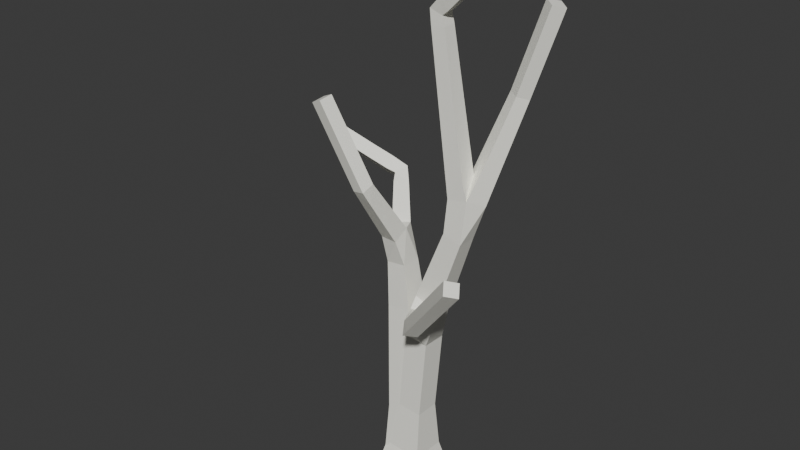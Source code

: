 # Source: talvi_koivu2.blend  (saved by Blender 4.4.30; exported with 4.5.12 LTS)
import bpy
from mathutils import Matrix  # noqa: F401  (used for matrix-valued properties, if any)

bpy.ops.wm.read_factory_settings(use_empty=True)
scene = bpy.context.scene
scene.name = 'Scene'

# ---- collections
col_collection = bpy.data.collections.new('Collection'); scene.collection.children.link(col_collection)

# ---- materials (node trees are filled in below, after node groups)
mat_material_001 = bpy.data.materials.new('Material.001')

# ---- material node trees
mat_material_001.use_nodes = True; mat_material_001.node_tree.nodes.clear()
_N = mat_material_001.node_tree.nodes; _L = mat_material_001.node_tree.links
n0 = _N.new('ShaderNodeBsdfPrincipled'); n0.name = 'Principled BSDF'; n0.location = (10, 300)
n0.inputs[0].default_value = (1.0, 0.9936, 0.8993, 1.0)
n1 = _N.new('ShaderNodeOutputMaterial'); n1.name = 'Material Output'; n1.location = (300, 300)
_L.new(n0.outputs[0], n1.inputs[0])
n1.is_active_output = True

# ---- world
world_world = bpy.data.worlds.new('World'); scene.world = world_world
world_world.use_nodes = True; world_world.node_tree.nodes.clear()
_N = world_world.node_tree.nodes; _L = world_world.node_tree.links
n0 = _N.new('ShaderNodeOutputWorld'); n0.name = 'World Output'; n0.location = (300, 300)
n1 = _N.new('ShaderNodeBackground'); n1.name = 'Background'; n1.location = (10, 300)
n1.inputs[0].default_value = (0.05088, 0.05088, 0.05088, 1.0)
_L.new(n1.outputs[0], n0.inputs[0])
n0.is_active_output = True
world_world.color = (0.05088, 0.05088, 0.05088)
world_world.sun_shadow_jitter_overblur = 0.0

# ---- meshes
me_cube_001 = bpy.data.meshes.new('Cube.001')
me_cube_001.from_pydata([(-0.8707, -0.7986, 0.7193), (-0.8707, 0.7986, 0.7193), (0.7193, 0.7986, 0.8707), (0.7193, -0.7986, 0.8707), (0.8512, 0.7986, 0.7423), (0.8512, -0.7986, 0.7423), (-0.7423, -0.7986, 0.8512), (-0.7423, 0.7986, 0.8512), (-1.1, -0.05519, 6.948), (-1.096, 0.8811, 6.897), (-0.1631, 0.8819, 6.993), (-0.1676, -0.05448, 7.043), (-0.7513, -0.4682, 2.944), (-0.7469, 0.4683, 2.897), (0.1869, 0.4682, 2.982), (0.1825, -0.4683, 3.03), (3.495, -0.7449, 20.9), (3.515, -0.2524, 20.99), (3.859, -0.2051, 20.63), (3.84, -0.6977, 20.54), (0.7291, -0.1946, 18.29), (0.7243, 0.3033, 18.34), (1.198, 0.3225, 18.18), (1.203, -0.1754, 18.13), (0.6829, 0.4688, 3.117), (0.6837, -0.4688, 3.128), (-0.2518, -0.4688, 3.193), (-0.2525, 0.4688, 3.182), (-0.8291, -1.655, 12.07), (-1.311, -1.568, 11.97), (-1.266, -1.107, 12.16), (-0.7839, -1.195, 12.26), (-2.276, -2.052, 15.09), (-2.721, -1.938, 14.89), (-2.642, -1.455, 14.99), (-2.197, -1.568, 15.19), (-2.278, 1.717, 11.11), (-2.041, 2.117, 11.29), (-1.788, 1.822, 11.61), (-2.025, 1.422, 11.42), (2.966, 1.88, 15.45), (3.371, 1.591, 15.41), (3.107, 1.197, 15.57), (2.702, 1.486, 15.61), (3.907, 2.191, 18.56), (4.3, 1.894, 18.47), (4.026, 1.494, 18.59), (3.633, 1.791, 18.68), (-4.416, 0.8951, 12.22), (-4.38, 1.269, 12.55), (-4.11, 0.9764, 12.86), (-4.146, 0.6025, 12.53), (1.9, -2.113, 7.819), (1.509, -2.419, 7.873), (1.36, -2.159, 8.273), (1.752, -1.853, 8.219), (4.502, -3.42, 10.88), (4.175, -3.776, 11.01), (3.956, -3.461, 11.33), (4.283, -3.105, 11.2), (-1.6, 0.7442, 9.658), (-1.102, 1.16, 9.658), (-0.7902, 0.786, 10.09), (-1.269, 0.3708, 10.09), (-1.803, 1.02, 10.08), (-1.336, 1.409, 10.08), (-1.044, 1.059, 10.48), (-1.511, 0.6691, 10.48), (-1.992, 1.275, 10.46), (-1.554, 1.64, 10.46), (-1.28, 1.312, 10.84), (-1.718, 0.9463, 10.84), (-2.172, 1.518, 10.83), (-1.761, 1.861, 10.83), (-1.504, 1.553, 11.19), (-1.915, 1.21, 11.19), (-2.075, -1.999, 14.67), (-2.519, -1.885, 14.47), (-2.44, -1.402, 14.57), (-1.996, -1.515, 14.77), (-1.873, -1.946, 14.26), (-2.317, -1.832, 14.06), (-2.238, -1.348, 14.16), (-1.794, -1.462, 14.35), (-1.672, -1.892, 13.84), (-2.116, -1.779, 13.64), (-2.037, -1.295, 13.74), (-1.593, -1.409, 13.94), (-1.47, -1.839, 13.42), (-1.914, -1.726, 13.22), (-1.835, -1.242, 13.32), (-1.391, -1.356, 13.52), (-1.268, -1.786, 13.0), (-1.712, -1.672, 12.8), (-1.634, -1.189, 12.9), (-1.189, -1.302, 13.1), (-1.067, -1.733, 12.58), (-1.511, -1.619, 12.38), (-1.432, -1.136, 12.48), (-0.9877, -1.249, 12.68), (-0.7873, -1.407, 11.65), (-1.309, -1.368, 11.65), (-1.277, -0.9332, 11.94), (-0.7551, -0.9718, 11.94), (-0.753, -1.147, 11.23), (-1.305, -1.106, 11.23), (-1.271, -0.6461, 11.53), (-0.7189, -0.6869, 11.53), (-0.7149, -0.8587, 10.76), (-1.3, -0.8154, 10.76), (-1.264, -0.3277, 11.08), (-0.6788, -0.371, 11.08), (-0.6742, -0.5504, 10.26), (-1.295, -0.5045, 10.26), (-1.257, 0.013, 10.6), (-0.6359, -0.03293, 10.6), (-0.6314, -0.2262, 9.73), (-1.289, -0.1775, 9.73), (-0.5908, 0.3225, 10.09), (-1.216, 0.04081, 8.668), (-1.216, 0.8057, 8.663), (-0.4563, 0.8066, 8.752), (-0.4559, 0.04174, 8.757), (-1.159, -0.005479, 7.832), (-1.159, 0.8419, 7.827), (-0.3178, 0.843, 7.926), (-0.3173, -0.004454, 7.931), (-1.033, -0.1355, 6.176), (-1.025, 0.7973, 6.08), (-0.09042, 0.7969, 6.162), (-0.09913, -0.1359, 6.257), (-0.9634, -0.2182, 5.374), (-0.9547, 0.7146, 5.279), (-0.02051, 0.7142, 5.36), (-0.02922, -0.2186, 5.456), (-0.8935, -0.3009, 4.573), (-0.8848, 0.6319, 4.477), (0.04941, 0.6315, 4.559), (0.0407, -0.3013, 4.654), (-0.8235, -0.3835, 3.771), (-0.8148, 0.5493, 3.676), (0.1193, 0.5489, 3.758), (0.1106, -0.3839, 3.853), (-0.7594, -0.5436, 2.24), (-0.7594, 0.5436, 2.24), (0.3228, 0.5436, 2.343), (0.3228, -0.5436, 2.343), (-0.7756, -0.6595, 1.188), (-0.7756, 0.6595, 1.188), (0.5374, 0.6595, 1.313), (0.5375, -0.6595, 1.313), (1.121, -0.2733, 18.69), (1.14, 0.2192, 18.77), (1.485, 0.2665, 18.41), (1.465, -0.2261, 18.33), (1.46, -0.3407, 19.0), (1.48, 0.1519, 19.09), (1.824, 0.1991, 18.73), (1.804, -0.2935, 18.65), (1.799, -0.4081, 19.32), (1.819, 0.08449, 19.4), (2.163, 0.1317, 19.05), (2.144, -0.3608, 18.96), (2.138, -0.4754, 19.64), (2.158, 0.01712, 19.72), (2.503, 0.06434, 19.36), (2.483, -0.4282, 19.28), (2.477, -0.5428, 19.95), (2.497, -0.05025, 20.04), (2.842, -0.003025, 19.68), (2.822, -0.4956, 19.59), (2.817, -0.6102, 20.27), (2.836, -0.1176, 20.35), (3.181, -0.0704, 19.99), (3.161, -0.5629, 19.91), (3.156, -0.6775, 20.59), (3.176, -0.185, 20.67), (3.52, -0.1378, 20.31), (3.5, -0.6303, 20.23), (1.611, -0.2625, 12.1), (1.693, 0.3344, 12.13), (2.266, 0.4243, 12.21), (2.309, -0.1815, 12.18), (1.514, -0.2546, 12.76), (1.503, 0.4014, 12.76), (2.15, 0.4127, 12.87), (2.162, -0.2433, 12.87), (1.424, -0.2473, 13.38), (1.413, 0.391, 13.38), (2.043, 0.4019, 13.48), (2.054, -0.2363, 13.48), (1.338, -0.2403, 13.97), (1.327, 0.381, 13.97), (1.94, 0.3917, 14.07), (1.951, -0.2296, 14.07), (1.255, -0.2336, 14.54), (1.244, 0.3714, 14.54), (1.841, 0.3818, 14.64), (1.852, -0.2232, 14.64), (1.174, -0.227, 15.09), (1.164, 0.362, 15.09), (1.745, 0.3721, 15.19), (1.755, -0.2169, 15.19), (1.095, -0.2206, 15.63), (1.085, 0.3529, 15.63), (1.651, 0.3628, 15.72), (1.661, -0.2108, 15.72), (1.018, -0.2144, 16.16), (1.008, 0.344, 16.16), (1.559, 0.3536, 16.25), (1.569, -0.2048, 16.25), (0.942, -0.2082, 16.68), (0.9325, 0.3352, 16.68), (1.469, 0.3445, 16.77), (1.479, -0.1989, 16.77), (0.8673, -0.2022, 17.19), (0.8581, 0.3265, 17.19), (1.38, 0.3356, 17.28), (1.389, -0.1931, 17.28), (0.7937, -0.1962, 17.7), (0.7847, 0.318, 17.7), (1.292, 0.3269, 17.78), (1.301, -0.1874, 17.78), (1.236, 0.529, 7.737), (1.197, -0.3612, 7.722), (0.3993, -0.3568, 8.04), (0.4014, 0.5309, 8.04), (1.492, 0.5076, 8.502), (1.49, -0.3385, 8.502), (0.6946, -0.3367, 8.791), (0.6966, 0.5095, 8.791), (1.731, 0.4876, 9.218), (1.729, -0.3196, 9.218), (0.9709, -0.3179, 9.493), (0.9727, 0.4894, 9.493), (1.961, 0.4685, 9.903), (1.959, -0.3016, 9.903), (1.235, -0.2999, 10.17), (1.237, 0.4701, 10.17), (2.183, 0.4499, 10.57), (2.181, -0.2841, 10.57), (1.491, -0.2825, 10.82), (1.493, 0.4515, 10.82), (0.7365, 0.4861, 3.876), (0.738, -0.4514, 3.897), (-0.1974, -0.4513, 3.963), (-0.1988, 0.4861, 3.942), (0.7906, 0.5035, 4.64), (0.792, -0.434, 4.661), (-0.1433, -0.434, 4.727), (-0.1448, 0.5035, 4.706), (0.8446, 0.5208, 5.404), (0.8461, -0.4166, 5.426), (-0.08932, -0.4166, 5.492), (-0.09079, 0.5209, 5.47), (0.8986, 0.5382, 6.169), (0.9001, -0.3993, 6.19), (-0.0353, -0.3992, 6.256), (-0.03677, 0.5382, 6.235), (0.7493, 0.6607, 1.274), (0.7493, -0.6607, 1.274), (-0.569, -0.6607, 1.365), (-0.569, 0.6607, 1.365), (0.7145, 0.5596, 2.249), (0.7145, -0.5596, 2.249), (-0.402, -0.5596, 2.325), (-0.402, 0.5596, 2.325), (2.125, 0.7675, 11.91), (2.68, 0.3993, 11.91), (2.262, 0.9482, 12.48), (2.793, 0.595, 12.48), (2.468, 0.1044, 12.73), (1.936, 0.4576, 12.73), (2.388, 1.116, 13.02), (2.899, 0.7766, 13.02), (2.586, 0.3053, 13.25), (2.075, 0.6446, 13.25), (2.509, 1.276, 13.53), (2.999, 0.9496, 13.53), (2.699, 0.4968, 13.75), (2.208, 0.8227, 13.75), (2.625, 1.43, 14.02), (3.096, 1.116, 14.02), (2.807, 0.6815, 14.23), (2.336, 0.9946, 14.23), (2.738, 1.579, 14.49), (3.19, 1.279, 14.49), (2.913, 0.8609, 14.7), (2.46, 1.162, 14.7), (2.848, 1.726, 14.96), (3.282, 1.437, 14.96), (3.016, 1.036, 15.16), (2.582, 1.325, 15.16), (3.11, 1.93, 15.93), (3.503, 1.633, 15.84), (3.229, 1.234, 15.97), (2.836, 1.53, 16.06), (3.243, 1.973, 16.37), (3.636, 1.677, 16.28), (3.362, 1.277, 16.4), (2.969, 1.574, 16.49), (3.376, 2.017, 16.81), (3.768, 1.72, 16.72), (3.494, 1.321, 16.84), (3.102, 1.617, 16.93), (3.509, 2.06, 17.24), (3.901, 1.764, 17.16), (3.627, 1.364, 17.28), (3.235, 1.66, 17.37), (3.641, 2.104, 17.68), (4.034, 1.807, 17.59), (3.76, 1.407, 17.72), (3.367, 1.704, 17.81), (3.774, 2.147, 18.12), (4.167, 1.851, 18.03), (3.893, 1.451, 18.15), (3.5, 1.747, 18.24), (-2.557, 1.59, 11.24), (-2.522, 1.964, 11.57), (-2.252, 1.671, 11.87), (-2.287, 1.297, 11.54), (-2.929, 1.451, 11.43), (-2.894, 1.825, 11.76), (-2.624, 1.532, 12.07), (-2.659, 1.158, 11.74), (-3.301, 1.312, 11.63), (-3.265, 1.686, 11.96), (-2.995, 1.393, 12.26), (-3.031, 1.019, 11.93), (-3.672, 1.173, 11.83), (-3.637, 1.547, 12.16), (-3.367, 1.254, 12.46), (-3.402, 0.8804, 12.13), (-4.044, 1.034, 12.03), (-4.009, 1.408, 12.36), (-3.739, 1.115, 12.66), (-3.774, 0.7415, 12.33), (1.302, -0.6385, 6.984), (0.6024, -0.9986, 6.984), (0.4608, -0.7237, 7.707), (1.522, -1.183, 7.292), (0.9174, -1.494, 7.292), (0.7949, -1.257, 7.918), (1.4, -0.945, 7.918), (1.717, -1.664, 7.564), (1.196, -1.933, 7.564), (1.09, -1.728, 8.104), (1.612, -1.459, 8.104), (2.192, -2.26, 8.162), (1.865, -2.616, 8.288), (1.646, -2.301, 8.609), (1.973, -1.945, 8.483), (2.481, -2.405, 8.502), (2.154, -2.761, 8.628), (1.935, -2.446, 8.949), (2.262, -2.09, 8.823), (2.77, -2.55, 8.842), (2.443, -2.906, 8.968), (2.223, -2.591, 9.289), (2.551, -2.235, 9.163), (3.059, -2.695, 9.182), (2.731, -3.051, 9.308), (2.512, -2.736, 9.629), (2.84, -2.38, 9.503), (3.347, -2.84, 9.522), (3.02, -3.196, 9.648), (2.801, -2.881, 9.969), (3.128, -2.525, 9.843), (3.636, -2.985, 9.862), (3.309, -3.341, 9.988), (3.09, -3.026, 10.31), (3.417, -2.67, 10.18), (3.925, -3.13, 10.2), (3.597, -3.486, 10.33), (3.378, -3.171, 10.65), (3.706, -2.815, 10.52), (4.214, -3.275, 10.54), (3.886, -3.631, 10.67), (3.667, -3.316, 10.99), (3.994, -2.96, 10.86), (2.125, 0.7675, 11.91), (2.68, 0.3993, 11.91), (2.309, -0.1815, 12.18), (1.693, 0.3344, 12.13)], [], [(75, 72, 68, 71), (74, 75, 71, 70), (73, 74, 70, 69), (72, 73, 69, 68), (71, 68, 64, 67), (70, 71, 67, 66), (122, 121, 118, 116), (62, 63, 118), (69, 70, 66, 65), (256, 337, 338), (257, 256, 338), (68, 69, 65, 64), (67, 64, 60, 63), (66, 67, 63, 62), (65, 66, 62, 61), (64, 65, 61, 60), (339, 257, 338), (339, 225, 257), (225, 226, 257), (226, 258, 257), (59, 58, 57, 56), (51, 50, 49, 48), (47, 46, 45, 44), (223, 224, 337), (35, 34, 33, 32), (19, 18, 17, 16), (225, 339, 224), (60, 120, 119, 117), (223, 255, 226), (255, 258, 226), (3, 0, 6, 5), (2, 3, 5, 4), (63, 60, 117), (267, 380, 381, 268), (242, 241, 179, 180), (240, 239, 268, 182), (268, 381, 382, 182), (182, 382, 383, 181), (179, 241, 240, 182), (255, 223, 337, 256), (181, 383, 380, 267), (0, 1, 7, 6), (119, 122, 116, 117), (242, 267, 268, 239), (121, 61, 62, 118), (61, 121, 120, 60), (242, 180, 181, 267), (1, 2, 4, 7), (36, 37, 73, 72), (37, 38, 74, 73), (38, 39, 75, 74), (39, 36, 72, 75), (32, 33, 77, 76), (33, 34, 78, 77), (34, 35, 79, 78), (35, 32, 76, 79), (76, 77, 81, 80), (77, 78, 82, 81), (78, 79, 83, 82), (79, 76, 80, 83), (80, 81, 85, 84), (81, 82, 86, 85), (82, 83, 87, 86), (83, 80, 84, 87), (84, 85, 89, 88), (85, 86, 90, 89), (86, 87, 91, 90), (87, 84, 88, 91), (88, 89, 93, 92), (89, 90, 94, 93), (90, 91, 95, 94), (91, 88, 92, 95), (92, 93, 97, 96), (93, 94, 98, 97), (94, 95, 99, 98), (95, 92, 96, 99), (96, 97, 29, 28), (97, 98, 30, 29), (98, 99, 31, 30), (99, 96, 28, 31), (28, 29, 101, 100), (29, 30, 102, 101), (30, 31, 103, 102), (31, 28, 100, 103), (100, 101, 105, 104), (101, 102, 106, 105), (102, 103, 107, 106), (103, 100, 104, 107), (104, 105, 109, 108), (105, 106, 110, 109), (106, 107, 111, 110), (107, 104, 108, 111), (108, 109, 113, 112), (109, 110, 114, 113), (110, 111, 115, 114), (111, 108, 112, 115), (112, 113, 117, 116), (113, 114, 63, 117), (114, 115, 118, 63), (115, 112, 116, 118), (119, 120, 124, 123), (120, 121, 125, 124), (121, 122, 126, 125), (122, 119, 123, 126), (123, 124, 9, 8), (124, 125, 10, 9), (125, 126, 11, 10), (126, 123, 8, 11), (8, 9, 128, 127), (9, 10, 129, 128), (10, 11, 130, 129), (11, 8, 127, 130), (127, 128, 132, 131), (128, 129, 133, 132), (129, 130, 134, 133), (130, 127, 131, 134), (131, 132, 136, 135), (132, 133, 137, 136), (133, 134, 138, 137), (134, 131, 135, 138), (135, 136, 140, 139), (136, 137, 141, 140), (137, 138, 142, 141), (138, 135, 139, 142), (139, 140, 13, 12), (140, 141, 14, 13), (141, 142, 15, 14), (142, 139, 12, 15), (12, 13, 144, 143), (13, 14, 145, 144), (14, 15, 146, 145), (15, 12, 143, 146), (143, 144, 148, 147), (144, 145, 149, 148), (145, 146, 150, 149), (146, 143, 147, 150), (147, 148, 1, 0), (148, 149, 2, 1), (149, 150, 3, 2), (150, 147, 0, 3), (151, 152, 21, 20), (152, 153, 22, 21), (153, 154, 23, 22), (154, 151, 20, 23), (155, 156, 152, 151), (156, 157, 153, 152), (157, 158, 154, 153), (158, 155, 151, 154), (159, 160, 156, 155), (160, 161, 157, 156), (161, 162, 158, 157), (162, 159, 155, 158), (163, 164, 160, 159), (164, 165, 161, 160), (165, 166, 162, 161), (166, 163, 159, 162), (167, 168, 164, 163), (168, 169, 165, 164), (169, 170, 166, 165), (170, 167, 163, 166), (171, 172, 168, 167), (172, 173, 169, 168), (173, 174, 170, 169), (174, 171, 167, 170), (175, 176, 172, 171), (176, 177, 173, 172), (177, 178, 174, 173), (178, 175, 171, 174), (16, 17, 176, 175), (17, 18, 177, 176), (18, 19, 178, 177), (19, 16, 175, 178), (183, 184, 180, 179), (184, 185, 181, 180), (185, 186, 182, 181), (186, 183, 179, 182), (187, 188, 184, 183), (188, 189, 185, 184), (189, 190, 186, 185), (190, 187, 183, 186), (191, 192, 188, 187), (192, 193, 189, 188), (193, 194, 190, 189), (194, 191, 187, 190), (195, 196, 192, 191), (196, 197, 193, 192), (197, 198, 194, 193), (198, 195, 191, 194), (199, 200, 196, 195), (200, 201, 197, 196), (201, 202, 198, 197), (202, 199, 195, 198), (203, 204, 200, 199), (204, 205, 201, 200), (205, 206, 202, 201), (206, 203, 199, 202), (207, 208, 204, 203), (208, 209, 205, 204), (209, 210, 206, 205), (210, 207, 203, 206), (211, 212, 208, 207), (212, 213, 209, 208), (213, 214, 210, 209), (214, 211, 207, 210), (215, 216, 212, 211), (216, 217, 213, 212), (217, 218, 214, 213), (218, 215, 211, 214), (219, 220, 216, 215), (220, 221, 217, 216), (221, 222, 218, 217), (222, 219, 215, 218), (20, 21, 220, 219), (21, 22, 221, 220), (22, 23, 222, 221), (23, 20, 219, 222), (227, 228, 224, 223), (228, 229, 225, 224), (229, 230, 226, 225), (230, 227, 223, 226), (231, 232, 228, 227), (232, 233, 229, 228), (233, 234, 230, 229), (234, 231, 227, 230), (235, 236, 232, 231), (236, 237, 233, 232), (237, 238, 234, 233), (238, 235, 231, 234), (239, 240, 236, 235), (240, 241, 237, 236), (241, 242, 238, 237), (242, 239, 235, 238), (243, 244, 25, 24), (244, 245, 26, 25), (245, 246, 27, 26), (246, 243, 24, 27), (247, 248, 244, 243), (248, 249, 245, 244), (249, 250, 246, 245), (250, 247, 243, 246), (251, 252, 248, 247), (252, 253, 249, 248), (253, 254, 250, 249), (254, 251, 247, 250), (255, 256, 252, 251), (256, 257, 253, 252), (257, 258, 254, 253), (258, 255, 251, 254), (259, 260, 5, 4), (260, 261, 6, 5), (261, 262, 7, 6), (262, 259, 4, 7), (263, 264, 260, 259), (264, 265, 261, 260), (265, 266, 262, 261), (266, 263, 259, 262), (24, 25, 264, 263), (25, 26, 265, 264), (26, 27, 266, 265), (27, 24, 263, 266), (269, 270, 381, 380), (270, 271, 382, 381), (271, 272, 383, 382), (272, 269, 380, 383), (273, 274, 270, 269), (274, 275, 271, 270), (275, 276, 272, 271), (276, 273, 269, 272), (277, 278, 274, 273), (278, 279, 275, 274), (279, 280, 276, 275), (280, 277, 273, 276), (281, 282, 278, 277), (282, 283, 279, 278), (283, 284, 280, 279), (284, 281, 277, 280), (285, 286, 282, 281), (286, 287, 283, 282), (287, 288, 284, 283), (288, 285, 281, 284), (289, 290, 286, 285), (290, 291, 287, 286), (291, 292, 288, 287), (292, 289, 285, 288), (40, 41, 290, 289), (41, 42, 291, 290), (42, 43, 292, 291), (43, 40, 289, 292), (293, 294, 41, 40), (294, 295, 42, 41), (295, 296, 43, 42), (296, 293, 40, 43), (297, 298, 294, 293), (298, 299, 295, 294), (299, 300, 296, 295), (300, 297, 293, 296), (301, 302, 298, 297), (302, 303, 299, 298), (303, 304, 300, 299), (304, 301, 297, 300), (305, 306, 302, 301), (306, 307, 303, 302), (307, 308, 304, 303), (308, 305, 301, 304), (309, 310, 306, 305), (310, 311, 307, 306), (311, 312, 308, 307), (312, 309, 305, 308), (313, 314, 310, 309), (314, 315, 311, 310), (315, 316, 312, 311), (316, 313, 309, 312), (44, 45, 314, 313), (45, 46, 315, 314), (46, 47, 316, 315), (47, 44, 313, 316), (317, 318, 37, 36), (318, 319, 38, 37), (319, 320, 39, 38), (320, 317, 36, 39), (321, 322, 318, 317), (322, 323, 319, 318), (323, 324, 320, 319), (324, 321, 317, 320), (325, 326, 322, 321), (326, 327, 323, 322), (327, 328, 324, 323), (328, 325, 321, 324), (329, 330, 326, 325), (330, 331, 327, 326), (331, 332, 328, 327), (332, 329, 325, 328), (333, 334, 330, 329), (334, 335, 331, 330), (335, 336, 332, 331), (336, 333, 329, 332), (48, 49, 334, 333), (49, 50, 335, 334), (50, 51, 336, 335), (51, 48, 333, 336), (340, 341, 338, 337), (341, 342, 339, 338), (342, 343, 224, 339), (343, 340, 337, 224), (344, 345, 341, 340), (345, 346, 342, 341), (346, 347, 343, 342), (347, 344, 340, 343), (52, 53, 345, 344), (53, 54, 346, 345), (54, 55, 347, 346), (55, 52, 344, 347), (348, 349, 53, 52), (349, 350, 54, 53), (350, 351, 55, 54), (351, 348, 52, 55), (352, 353, 349, 348), (353, 354, 350, 349), (354, 355, 351, 350), (355, 352, 348, 351), (356, 357, 353, 352), (357, 358, 354, 353), (358, 359, 355, 354), (359, 356, 352, 355), (360, 361, 357, 356), (361, 362, 358, 357), (362, 363, 359, 358), (363, 360, 356, 359), (364, 365, 361, 360), (365, 366, 362, 361), (366, 367, 363, 362), (367, 364, 360, 363), (368, 369, 365, 364), (369, 370, 366, 365), (370, 371, 367, 366), (371, 368, 364, 367), (372, 373, 369, 368), (373, 374, 370, 369), (374, 375, 371, 370), (375, 372, 368, 371), (376, 377, 373, 372), (377, 378, 374, 373), (378, 379, 375, 374), (379, 376, 372, 375), (56, 57, 377, 376), (57, 58, 378, 377), (58, 59, 379, 378), (59, 56, 376, 379)])
me_cube_001.materials.append(mat_material_001)
me_cube_001.update()

# ---- objects
ob_cube = bpy.data.objects.new('Cube', me_cube_001)

# ---- transforms, parenting, visibility, modifiers, constraints
ob_cube.location = (0.0, 0.0, 0.0)
ob_cube.scale = (0.9849, 0.9849, 0.9849)
_m = ob_cube.modifiers.new('Decimate', 'DECIMATE')
_m.ratio = 0.4

# ---- collection membership
col_collection.objects.link(ob_cube)

# ---- scene / render settings (as saved in the file)
scene.frame_start = 1; scene.frame_end = 250; scene.frame_set(1)
scene.render.engine = 'BLENDER_EEVEE_NEXT'
bpy.context.view_layer.update()

# ---- added for rendering (the .blend has no active camera and no usable light): camera, sun
cam_auto = bpy.data.cameras.new('AutoCamera')
cam_auto.lens = 50.0
cam_auto.sensor_width = 36.0
cam_auto.clip_end = 1000.0
ob_auto_camera = bpy.data.objects.new('AutoCamera', cam_auto)
scene.collection.objects.link(ob_auto_camera)
ob_auto_camera.location = (20.9409, -25.8585, 27.4081)
ob_auto_camera.rotation_euler = (1.09748, -7.21219e-08, 0.694738)
scene.camera = ob_auto_camera
light_auto_sun = bpy.data.lights.new('AutoSun', 'SUN')
light_auto_sun.energy = 3.0
light_auto_sun.angle = 0.0523599
ob_auto_sun = bpy.data.objects.new('AutoSun', light_auto_sun)
scene.collection.objects.link(ob_auto_sun)
ob_auto_sun.rotation_euler = (0.872665, 0.174533, 0.523599)
bpy.context.view_layer.update()
